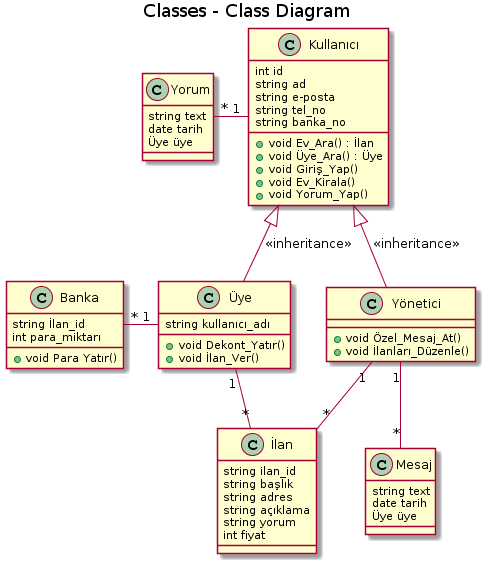

The diagram above was rendered by PlantUML. Its source (embedded in the PNG):
@startuml
title Classes - Class Diagram


class Kullanıcı {
    int id
    string ad
    string e-posta
    string tel_no
    string banka_no  
  + void Ev_Ara() : İlan
  + void Üye_Ara() : Üye
  + void Giriş_Yap()
  + void Ev_Kirala()
  + void Yorum_Yap()
}

Kullanıcı "1" -left-  "*"Yorum

class Yorum {
    string text
    date tarih
    Üye üye
}

class Üye {
    string kullanıcı_adı
    + void Dekont_Yatır()
    + void İlan_Ver()
}

class Yönetici {
  + void Özel_Mesaj_At()
  + void İlanları_Düzenle()
}

Kullanıcı <|-- Üye : <<inheritance>>
Kullanıcı <|-- Yönetici : <<inheritance>>

class Banka {
    string İlan_id
    int para_miktarı
    + void Para Yatır()
}

Üye "1" --  "*"İlan

class İlan{
  string ilan_id
  string başlık
  string adres
  string açıklama
  string yorum
  int fiyat
   
}
Üye "1" -left-  "*" Banka
Yönetici "1" --  "*" İlan
Yönetici "1" --  "*" Mesaj

class Mesaj{
  string text
  date tarih
  Üye üye
}
@enduml